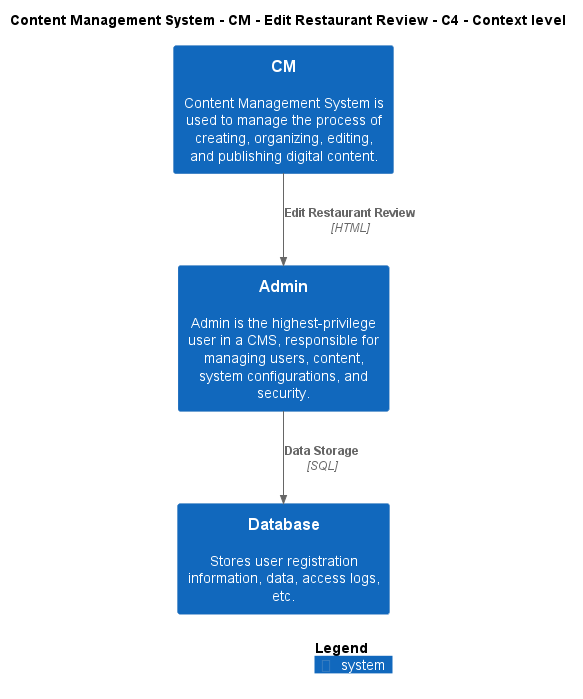

The diagram above was rendered by PlantUML. Its source (embedded in the PNG):
@startuml
!include ..\..\..\..\..\.c4s\C4_Context.puml

AddElementTag("c4interflow:lifecycle:new", $bgColor=green, $fontColor=#ffffff, $borderColor=green, $shadowing="False")
AddElementTag("c4interflow:lifecycle:changed", $bgColor=orange, $fontColor=#ffffff, $borderColor=orange, $shadowing="False")
AddElementTag("c4interflow:lifecycle:removed", $bgColor=red, $fontColor=#ffffff, $borderColor=red, $shadowing="False")

AddRelTag("c4interflow:lifecycle:new", $textColor=green, $lineColor=green)
AddRelTag("c4interflow:lifecycle:changed", $textColor=orange, $lineColor=orange)
AddRelTag("c4interflow:lifecycle:removed", $textColor=red, $lineColor=red)

SHOW_PERSON_PORTRAIT()
LAYOUT_TOP_DOWN()

skinparam linetype polyline

title Content Management System - CM - Edit Restaurant Review - C4 - Context level

System(ContentManagementSystem.SoftwareSystems.CM, "CM", "Content Management System is used to manage the process of creating, organizing, editing, and publishing digital content.")
System(ContentManagementSystem.SoftwareSystems.Admin, "Admin", "Admin is the highest-privilege user in a CMS, responsible for managing users, content, system configurations, and security.")
System(ContentManagementSystem.SoftwareSystems.Database, "Database", "Stores user registration information, data, access logs, etc.")

Rel(ContentManagementSystem.SoftwareSystems.CM, ContentManagementSystem.SoftwareSystems.Admin, "Edit Restaurant Review", "HTML", $tags="protocol:html")
Rel(ContentManagementSystem.SoftwareSystems.Admin, ContentManagementSystem.SoftwareSystems.Database, "Data Storage", "SQL", $tags="protocol:sql")


SHOW_LEGEND()
@enduml